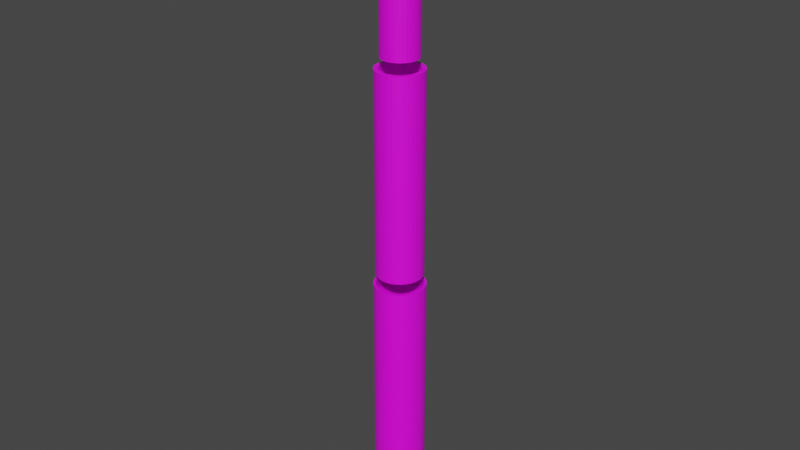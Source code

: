 # Source: telescope.blend  (saved by Blender 2.92.15; exported with 4.5.12 LTS)
import bpy
from mathutils import Matrix  # noqa: F401  (used for matrix-valued properties, if any)

bpy.ops.wm.read_factory_settings(use_empty=True)
scene = bpy.context.scene
scene.name = 'Scene'

# ---- collections
col_collection = bpy.data.collections.new('Collection'); scene.collection.children.link(col_collection)

# ---- images (referenced by path relative to the original .blend; pixels are not part of the script)
import os
ASSET_DIR = os.environ.get("B2B_ASSET_DIR", "")  # directory of the original .blend (textures are referenced by path, not embedded)
HERE = os.path.dirname(os.path.abspath(__file__))  # packed textures are extracted next to this script under _unpacked/

def load_image(name, relpath, width, height, colorspace="sRGB"):
    """Load a texture the original file referenced (path relative to the .blend, or extracted next to this script)."""
    p = next((c for c in (os.path.join(HERE, relpath), os.path.join(ASSET_DIR, relpath)) if relpath and os.path.exists(c)), "")
    if p:
        img = bpy.data.images.load(p, check_existing=True)
        img.name = name
    else:  # same state as the original file: an image datablock whose file is absent (Cycles renders it pink)
        img = bpy.data.images.new(name, width, height)
        img.source = "FILE"
        img.filepath = "//" + (relpath or name)
    img.colorspace_settings.name = colorspace
    return img
img_clean_metal_jpg = load_image('clean_metal.jpg', 'clean_metal.jpg', 1024, 1024, 'sRGB')

# ---- materials (node trees are filled in below, after node groups)
mat_material_002 = bpy.data.materials.new('Material.002')
mat_material_002.use_transparent_shadow = False
mat_material_001 = bpy.data.materials.new('Material.001')
mat_material_001.use_transparent_shadow = False

# ---- material node trees
mat_material_002.use_nodes = True; mat_material_002.node_tree.nodes.clear()
_N = mat_material_002.node_tree.nodes; _L = mat_material_002.node_tree.links
n0 = _N.new('ShaderNodeBsdfPrincipled'); n0.name = 'Principled BSDF'; n0.location = (10, 300)
n0.distribution = 'GGX'
n0.subsurface_method = 'BURLEY'
n0.inputs[3].default_value = 1.45
n0.inputs[27].default_value = (0.0, 0.0, 0.0, 1.0)
n0.inputs[28].default_value = 1.0
n1 = _N.new('ShaderNodeOutputMaterial'); n1.name = 'Material Output'; n1.location = (300, 300)
n2 = _N.new('ShaderNodeTexImage'); n2.name = 'Image Texture'; n2.location = (-738, 188)
n2.image = img_clean_metal_jpg
_L.new(n0.outputs[0], n1.inputs[0])
_L.new(n2.outputs[0], n0.inputs[0])
n1.is_active_output = True
mat_material_001.use_nodes = True; mat_material_001.node_tree.nodes.clear()
_N = mat_material_001.node_tree.nodes; _L = mat_material_001.node_tree.links
n0 = _N.new('ShaderNodeBsdfPrincipled'); n0.name = 'Principled BSDF'; n0.location = (10, 300)
n0.distribution = 'GGX'
n0.subsurface_method = 'BURLEY'
n0.inputs[3].default_value = 1.45
n0.inputs[27].default_value = (0.0, 0.0, 0.0, 1.0)
n0.inputs[28].default_value = 1.0
n1 = _N.new('ShaderNodeOutputMaterial'); n1.name = 'Material Output'; n1.location = (300, 300)
n2 = _N.new('ShaderNodeTexImage'); n2.name = 'Image Texture'; n2.location = (-553, 212)
n2.image = img_clean_metal_jpg
_L.new(n0.outputs[0], n1.inputs[0])
_L.new(n2.outputs[0], n0.inputs[0])
n1.is_active_output = True

# ---- world
world_world = bpy.data.worlds.new('World'); scene.world = world_world
world_world.use_nodes = True; world_world.node_tree.nodes.clear()
_N = world_world.node_tree.nodes; _L = world_world.node_tree.links
n0 = _N.new('ShaderNodeOutputWorld'); n0.name = 'World Output'; n0.location = (300, 300)
n1 = _N.new('ShaderNodeBackground'); n1.name = 'Background'; n1.location = (10, 300)
n1.inputs[0].default_value = (0.05088, 0.05088, 0.05088, 1.0)
_L.new(n1.outputs[0], n0.inputs[0])
n0.is_active_output = True
world_world.color = (0.05088, 0.05088, 0.05088)
world_world.use_sun_shadow = False
world_world.sun_shadow_jitter_overblur = 0.0

# ---- meshes
me_cylinder_001 = bpy.data.meshes.new('Cylinder.001')
me_cylinder_001.from_pydata([(0.0, 0.8158, -0.497), (0.1592, 0.8002, -0.497), (0.3122, 0.7537, -0.497), (0.4533, 0.6783, -0.497), (0.5769, 0.5769, -0.497), (0.6783, 0.4533, -0.497), (0.7537, 0.3122, -0.497), (0.8002, 0.1592, -0.497), (0.8158, 6.159e-08, -0.497), (0.8002, -0.1592, -0.497), (0.7537, -0.3122, -0.497), (0.6783, -0.4533, -0.497), (0.5769, -0.5769, -0.497), (0.4533, -0.6783, -0.497), (0.3122, -0.7537, -0.497), (0.1592, -0.8002, -0.497), (-2.658e-07, -0.8158, -0.497), (-0.1592, -0.8002, -0.497), (-0.3122, -0.7537, -0.497), (-0.4533, -0.6783, -0.497), (-0.5769, -0.5769, -0.497), (-0.6783, -0.4533, -0.497), (-0.7537, -0.3122, -0.497), (-0.8002, -0.1592, -0.497), (-0.8158, 7.878e-07, -0.497), (-0.8002, 0.1592, -0.497), (-0.7537, 0.3122, -0.497), (-0.6783, 0.4533, -0.497), (-0.5769, 0.5769, -0.497), (-0.4533, 0.6783, -0.497), (-0.3122, 0.7537, -0.497), (-0.1592, 0.8002, -0.497), (0.0, 1.0, -1.0), (0.0, 1.0, 1.0), (0.1951, 0.9808, -1.0), (0.1951, 0.9808, 1.0), (0.3827, 0.9239, -1.0), (0.3827, 0.9239, 1.0), (0.5556, 0.8315, -1.0), (0.5556, 0.8315, 1.0), (0.7071, 0.7071, -1.0), (0.7071, 0.7071, 1.0), (0.8315, 0.5556, -1.0), (0.8315, 0.5556, 1.0), (0.9239, 0.3827, -1.0), (0.9239, 0.3827, 1.0), (0.9808, 0.1951, -1.0), (0.9808, 0.1951, 1.0), (1.0, 7.55e-08, -1.0), (1.0, 7.55e-08, 1.0), (0.9808, -0.1951, -1.0), (0.9808, -0.1951, 1.0), (0.9239, -0.3827, -1.0), (0.9239, -0.3827, 1.0), (0.8315, -0.5556, -1.0), (0.8315, -0.5556, 1.0), (0.7071, -0.7071, -1.0), (0.7071, -0.7071, 1.0), (0.5556, -0.8315, -1.0), (0.5556, -0.8315, 1.0), (0.3827, -0.9239, -1.0), (0.3827, -0.9239, 1.0), (0.1951, -0.9808, -1.0), (0.1951, -0.9808, 1.0), (-3.258e-07, -1.0, -1.0), (-3.258e-07, -1.0, 1.0), (-0.1951, -0.9808, -1.0), (-0.1951, -0.9808, 1.0), (-0.3827, -0.9239, -1.0), (-0.3827, -0.9239, 1.0), (-0.5556, -0.8315, -1.0), (-0.5556, -0.8315, 1.0), (-0.7071, -0.7071, -1.0), (-0.7071, -0.7071, 1.0), (-0.8315, -0.5556, -1.0), (-0.8315, -0.5556, 1.0), (-0.9239, -0.3827, -1.0), (-0.9239, -0.3827, 1.0), (-0.9808, -0.1951, -1.0), (-0.9808, -0.1951, 1.0), (-1.0, 9.656e-07, -1.0), (-1.0, 9.656e-07, 1.0), (-0.9808, 0.1951, -1.0), (-0.9808, 0.1951, 1.0), (-0.9239, 0.3827, -1.0), (-0.9239, 0.3827, 1.0), (-0.8315, 0.5556, -1.0), (-0.8315, 0.5556, 1.0), (-0.7071, 0.7071, -1.0), (-0.7071, 0.7071, 1.0), (-0.5556, 0.8315, -1.0), (-0.5556, 0.8315, 1.0), (-0.3827, 0.9239, -1.0), (-0.3827, 0.9239, 1.0), (-0.1951, 0.9808, -1.0), (-0.1951, 0.9808, 1.0), (0.0, 0.8158, 1.0), (-0.4533, 0.6783, 1.0), (0.3122, -0.7537, 1.0), (0.1592, 0.8002, 1.0), (0.1592, -0.8002, 1.0), (-0.3122, 0.7537, 1.0), (0.3122, 0.7537, 1.0), (-0.1592, 0.8002, 1.0), (0.4533, 0.6783, 1.0), (-2.658e-07, -0.8158, 1.0), (0.5769, 0.5769, 1.0), (-0.1592, -0.8002, 1.0), (0.6783, 0.4533, 1.0), (-0.5769, 0.5769, 1.0), (0.7537, 0.3122, 1.0), (-0.3122, -0.7537, 1.0), (0.8002, 0.1592, 1.0), (0.8158, 6.159e-08, 1.0), (-0.4533, -0.6783, 1.0), (0.8002, -0.1592, 1.0), (0.5769, -0.5769, 1.0), (0.4533, -0.6783, 1.0), (-0.5769, -0.5769, 1.0), (0.7537, -0.3122, 1.0), (-0.6783, -0.4533, 1.0), (0.6783, -0.4533, 1.0), (-0.7537, -0.3122, 1.0), (-0.8002, -0.1592, 1.0), (-0.8158, 7.878e-07, 1.0), (-0.8002, 0.1592, 1.0), (-0.7537, 0.3122, 1.0), (-0.6783, 0.4533, 1.0), (0.0, 1.087, -3.607), (0.0, 1.087, -1.107), (0.2121, 1.066, -3.607), (0.2121, 1.066, -1.107), (0.416, 1.004, -3.607), (0.416, 1.004, -1.107), (0.604, 0.9039, -3.607), (0.604, 0.9039, -1.107), (0.7687, 0.7687, -3.607), (0.7687, 0.7687, -1.107), (0.9039, 0.604, -3.607), (0.9039, 0.604, -1.107), (1.004, 0.416, -3.607), (1.004, 0.416, -1.107), (1.066, 0.2121, -3.607), (1.066, 0.2121, -1.107), (1.087, 8.208e-08, -3.607), (1.087, 8.208e-08, -1.107), (1.066, -0.2121, -3.607), (1.066, -0.2121, -1.107), (1.004, -0.416, -3.607), (1.004, -0.416, -1.107), (0.9039, -0.604, -3.607), (0.9039, -0.604, -1.107), (0.7687, -0.7687, -3.607), (0.7687, -0.7687, -1.107), (0.604, -0.9039, -3.607), (0.604, -0.9039, -1.107), (0.416, -1.004, -3.607), (0.416, -1.004, -1.107), (0.2121, -1.066, -3.607), (0.2121, -1.066, -1.107), (-3.542e-07, -1.087, -3.607), (-3.542e-07, -1.087, -1.107), (-0.2121, -1.066, -3.607), (-0.2121, -1.066, -1.107), (-0.416, -1.004, -3.607), (-0.416, -1.004, -1.107), (-0.604, -0.9039, -3.607), (-0.604, -0.9039, -1.107), (-0.7687, -0.7687, -3.607), (-0.7687, -0.7687, -1.107), (-0.9039, -0.604, -3.607), (-0.9039, -0.604, -1.107), (-1.004, -0.416, -3.607), (-1.004, -0.416, -1.107), (-1.066, -0.2121, -3.607), (-1.066, -0.2121, -1.107), (-1.087, 1.05e-06, -3.607), (-1.087, 1.05e-06, -1.107), (-1.066, 0.2121, -3.607), (-1.066, 0.2121, -1.107), (-1.004, 0.416, -3.607), (-1.004, 0.416, -1.107), (-0.9039, 0.604, -3.607), (-0.9039, 0.604, -1.107), (-0.7687, 0.7687, -3.607), (-0.7687, 0.7687, -1.107), (-0.604, 0.9039, -3.607), (-0.604, 0.9039, -1.107), (-0.416, 1.004, -3.607), (-0.416, 1.004, -1.107), (-0.2121, 1.066, -3.607), (-0.2121, 1.066, -1.107), (0.0, 0.9697, -3.607), (0.0, 0.9697, -1.107), (-3.16e-07, -0.9697, -3.607), (-3.16e-07, -0.9697, -1.107), (-0.1892, 0.9511, -3.607), (-0.1892, 0.9511, -1.107), (0.1892, 0.9511, -3.607), (0.1892, 0.9511, -1.107), (0.8959, 0.3711, -1.107), (0.9697, 7.321e-08, -1.107), (0.9511, 0.1892, -1.107), (0.3711, 0.8959, -3.607), (0.3711, 0.8959, -1.107), (-0.1892, -0.9511, -3.607), (-0.1892, -0.9511, -1.107), (0.5387, 0.8063, -1.107), (0.6857, 0.6857, -1.107), (0.9511, -0.1892, -1.107), (0.8063, 0.5387, -1.107), (0.5387, 0.8063, -3.607), (-0.3711, -0.8959, -3.607), (-0.3711, -0.8959, -1.107), (-0.9697, 9.363e-07, -1.107), (-0.9511, -0.1892, -1.107), (0.6857, 0.6857, -3.607), (-0.9511, 0.1892, -1.107), (-0.8063, -0.5387, -1.107), (-0.8959, -0.3711, -1.107), (-0.5387, -0.8063, -1.107), (-0.6857, -0.6857, -1.107), (-0.3711, 0.8959, -1.107), (0.8063, 0.5387, -3.607), (-0.5387, -0.8063, -3.607), (0.8959, 0.3711, -3.607), (-0.8063, 0.5387, -1.107), (-0.6857, 0.6857, -1.107), (-0.5387, 0.8063, -1.107), (-0.8959, 0.3711, -1.107), (-0.6857, -0.6857, -3.607), (0.8959, -0.3711, -1.107), (0.9511, 0.1892, -3.607), (0.9697, 7.321e-08, -3.607), (-0.8063, -0.5387, -3.607), (0.1892, -0.9511, -1.107), (0.8063, -0.5387, -1.107), (-0.8959, -0.3711, -3.607), (0.9511, -0.1892, -3.607), (0.3711, -0.8959, -1.107), (0.5387, -0.8063, -1.107), (0.6857, -0.6857, -1.107), (0.8959, -0.3711, -3.607), (-0.9511, -0.1892, -3.607), (0.8063, -0.5387, -3.607), (-0.9697, 9.363e-07, -3.607), (-0.9511, 0.1892, -3.607), (-0.8959, 0.3711, -3.607), (-0.3711, 0.8959, -3.607), (0.6857, -0.6857, -3.607), (-0.8063, 0.5387, -3.607), (-0.6857, 0.6857, -3.607), (-0.5387, 0.8063, -3.607), (0.5387, -0.8063, -3.607), (0.3711, -0.8959, -3.607), (0.1892, -0.9511, -3.607), (0.0, 0.5392, 1.326), (0.1052, 0.5289, 1.326), (0.2064, 0.4982, 1.326), (0.2996, 0.4483, 1.326), (0.3813, 0.3813, 1.326), (0.4483, 0.2996, 1.326), (0.4982, 0.2064, 1.326), (0.5289, 0.1052, 1.326), (0.5392, 4.071e-08, 1.326), (0.5289, -0.1052, 1.326), (0.4982, -0.2064, 1.326), (0.4483, -0.2996, 1.326), (0.3813, -0.3813, 1.326), (0.2996, -0.4483, 1.326), (0.2064, -0.4982, 1.326), (0.1052, -0.5289, 1.326), (-1.757e-07, -0.5392, 1.326), (-0.1052, -0.5289, 1.326), (-0.2064, -0.4982, 1.326), (-0.2996, -0.4483, 1.326), (-0.3813, -0.3813, 1.326), (-0.4484, -0.2996, 1.326), (-0.4982, -0.2064, 1.326), (-0.5289, -0.1052, 1.326), (-0.5392, 5.207e-07, 1.326), (-0.5289, 0.1052, 1.326), (-0.4982, 0.2064, 1.326), (-0.4483, 0.2996, 1.326), (-0.3813, 0.3813, 1.326), (-0.2996, 0.4484, 1.326), (-0.2064, 0.4982, 1.326), (-0.1052, 0.5289, 1.326), (0.0, 0.7911, 1.101), (0.0, 0.7911, 2.601), (0.1543, 0.7759, 1.101), (0.1543, 0.7759, 2.601), (0.3027, 0.7309, 1.101), (0.3027, 0.7309, 2.601), (0.4395, 0.6578, 1.101), (0.4395, 0.6578, 2.601), (0.5594, 0.5594, 1.101), (0.5594, 0.5594, 2.601), (0.6578, 0.4395, 1.101), (0.6578, 0.4395, 2.601), (0.7309, 0.3027, 1.101), (0.7309, 0.3027, 2.601), (0.7759, 0.1543, 1.101), (0.7759, 0.1543, 2.601), (0.7911, 5.973e-08, 1.101), (0.7911, 5.973e-08, 2.601), (0.7759, -0.1543, 1.101), (0.7759, -0.1543, 2.601), (0.7309, -0.3027, 1.101), (0.7309, -0.3027, 2.601), (0.6578, -0.4395, 1.101), (0.6578, -0.4395, 2.601), (0.5594, -0.5594, 1.101), (0.5594, -0.5594, 2.601), (0.4395, -0.6578, 1.101), (0.4395, -0.6578, 2.601), (0.3027, -0.7309, 1.101), (0.3027, -0.7309, 2.601), (0.1543, -0.7759, 1.101), (0.1543, -0.7759, 2.601), (-2.578e-07, -0.7911, 1.101), (-2.578e-07, -0.7911, 2.601), (-0.1543, -0.7759, 1.101), (-0.1543, -0.7759, 2.601), (-0.3027, -0.7309, 1.101), (-0.3027, -0.7309, 2.601), (-0.4395, -0.6578, 1.101), (-0.4395, -0.6578, 2.601), (-0.5594, -0.5594, 1.101), (-0.5594, -0.5594, 2.601), (-0.6578, -0.4395, 1.101), (-0.6578, -0.4395, 2.601), (-0.7309, -0.3027, 1.101), (-0.7309, -0.3027, 2.601), (-0.7759, -0.1543, 1.101), (-0.7759, -0.1543, 2.601), (-0.7911, 7.639e-07, 1.101), (-0.7911, 7.639e-07, 2.601), (-0.7759, 0.1543, 1.101), (-0.7759, 0.1543, 2.601), (-0.7309, 0.3027, 1.101), (-0.7309, 0.3027, 2.601), (-0.6578, 0.4395, 1.101), (-0.6578, 0.4395, 2.601), (-0.5594, 0.5594, 1.101), (-0.5594, 0.5594, 2.601), (-0.4395, 0.6578, 1.101), (-0.4395, 0.6578, 2.601), (-0.3027, 0.7309, 1.101), (-0.3027, 0.7309, 2.601), (-0.1543, 0.7759, 1.101), (-0.1543, 0.7759, 2.601), (0.0, 0.5392, 2.601), (-0.2996, -0.4483, 2.601), (0.1052, 0.5289, 2.601), (-0.3813, -0.3813, 2.601), (0.2064, 0.4982, 2.601), (-0.4484, -0.2996, 2.601), (0.2996, 0.4483, 2.601), (-0.4982, -0.2064, 2.601), (0.3813, 0.3813, 2.601), (-0.5289, -0.1052, 2.601), (0.4483, 0.2996, 2.601), (-0.5392, 5.207e-07, 2.601), (0.4982, 0.2064, 2.601), (-0.5289, 0.1052, 2.601), (0.5289, 0.1052, 2.601), (-0.4982, 0.2064, 2.601), (0.5392, 4.071e-08, 2.601), (-0.4483, 0.2996, 2.601), (0.5289, -0.1052, 2.601), (-0.3813, 0.3813, 2.601), (0.4982, -0.2064, 2.601), (-0.2996, 0.4484, 2.601), (0.4483, -0.2996, 2.601), (-0.2064, 0.4982, 2.601), (0.3813, -0.3813, 2.601), (-0.1052, 0.5289, 2.601), (0.2996, -0.4483, 2.601), (0.2064, -0.4982, 2.601), (0.1052, -0.5289, 2.601), (-1.757e-07, -0.5392, 2.601), (-0.1052, -0.5289, 2.601), (-0.2064, -0.4982, 2.601)], [], [(32, 33, 35, 34), (34, 35, 37, 36), (36, 37, 39, 38), (38, 39, 41, 40), (40, 41, 43, 42), (42, 43, 45, 44), (44, 45, 47, 46), (46, 47, 49, 48), (48, 49, 51, 50), (50, 51, 53, 52), (52, 53, 55, 54), (54, 55, 57, 56), (56, 57, 59, 58), (58, 59, 61, 60), (60, 61, 63, 62), (62, 63, 65, 64), (64, 65, 67, 66), (66, 67, 69, 68), (68, 69, 71, 70), (70, 71, 73, 72), (72, 73, 75, 74), (74, 75, 77, 76), (76, 77, 79, 78), (78, 79, 81, 80), (80, 81, 83, 82), (82, 83, 85, 84), (84, 85, 87, 86), (86, 87, 89, 88), (88, 89, 91, 90), (90, 91, 93, 92), (92, 93, 95, 94), (94, 95, 33, 32), (32, 34, 36, 38, 40, 42, 44, 46, 48, 50, 52, 54, 56, 58, 60, 62, 64, 66, 68, 70, 72, 74, 76, 78, 80, 82, 84, 86, 88, 90, 92, 94), (96, 0, 1, 99), (99, 1, 2, 102), (102, 2, 3, 104), (104, 3, 4, 106), (4, 5, 108, 106), (5, 6, 110, 108), (6, 7, 112, 110), (7, 8, 113, 112), (8, 9, 115, 113), (9, 10, 119, 115), (10, 11, 121, 119), (11, 12, 116, 121), (12, 13, 117, 116), (13, 14, 98, 117), (14, 15, 100, 98), (15, 16, 105, 100), (16, 17, 107, 105), (17, 18, 111, 107), (18, 19, 114, 111), (19, 20, 118, 114), (118, 20, 21, 120), (120, 21, 22, 122), (122, 22, 23, 123), (123, 23, 24, 124), (124, 24, 25, 125), (125, 25, 26, 126), (126, 26, 27, 127), (127, 27, 28, 109), (109, 28, 29, 97), (97, 29, 30, 101), (101, 30, 31, 103), (103, 31, 0, 96), (7, 6, 5, 4, 3, 2, 1, 0, 31, 30, 29, 28, 27, 26, 25, 24, 23, 22, 21, 20, 19, 18, 17, 16, 15, 14, 13, 12, 11, 10, 9, 8), (119, 53, 51, 49, 47, 45, 43, 41, 39, 37, 35, 33, 95, 93, 91, 89, 87, 85, 83, 81, 79, 77, 75, 73, 71, 69, 111, 114, 118, 120, 122, 123, 124, 125, 126, 127, 109, 97, 101, 103, 96, 99, 102, 104, 106, 108, 110, 112, 113, 115), (111, 69, 67, 65, 63, 61, 59, 57, 55, 53, 119, 121, 116, 117, 98, 100, 105, 107), (128, 129, 131, 130), (130, 131, 133, 132), (132, 133, 135, 134), (134, 135, 137, 136), (136, 137, 139, 138), (138, 139, 141, 140), (140, 141, 143, 142), (142, 143, 145, 144), (144, 145, 147, 146), (146, 147, 149, 148), (148, 149, 151, 150), (150, 151, 153, 152), (152, 153, 155, 154), (154, 155, 157, 156), (156, 157, 159, 158), (158, 159, 161, 160), (160, 161, 163, 162), (162, 163, 165, 164), (164, 165, 167, 166), (166, 167, 169, 168), (168, 169, 171, 170), (170, 171, 173, 172), (172, 173, 175, 174), (174, 175, 177, 176), (176, 177, 179, 178), (178, 179, 181, 180), (180, 181, 183, 182), (182, 183, 185, 184), (184, 185, 187, 186), (186, 187, 189, 188), (188, 189, 191, 190), (190, 191, 129, 128), (193, 192, 198, 199), (199, 198, 203, 204), (204, 203, 211, 207), (216, 208, 207, 211), (210, 208, 216, 223), (200, 210, 223, 225), (202, 200, 225, 232), (201, 202, 232, 233), (209, 201, 233, 238), (231, 209, 238, 242), (236, 231, 242, 244), (241, 236, 244, 249), (240, 241, 249, 253), (239, 240, 253, 254), (235, 239, 254, 255), (194, 195, 235, 255), (194, 205, 206, 195), (205, 212, 213, 206), (212, 224, 220, 213), (221, 220, 224, 230), (234, 218, 221, 230), (237, 219, 218, 234), (243, 215, 219, 237), (245, 214, 215, 243), (246, 217, 214, 245), (247, 229, 217, 246), (250, 226, 229, 247), (251, 227, 226, 250), (252, 228, 227, 251), (248, 222, 228, 252), (196, 197, 222, 248), (192, 193, 197, 196), (219, 173, 171, 169, 167, 165, 213, 220, 221, 218), (213, 165, 163, 161, 159, 157, 155, 153, 151, 149, 147, 145, 143, 141, 139, 137, 135, 133, 131, 129, 191, 189, 187, 185, 183, 181, 179, 177, 175, 173, 219, 215, 214, 217, 229, 226, 227, 228, 222, 197, 193, 199, 204, 207, 208, 210, 200, 202, 201, 209, 231, 236, 241, 240, 239, 235, 195, 206), (205, 162, 164, 166, 168, 170, 172, 174, 176, 178, 246, 245, 243, 237, 234, 230, 224, 212), (178, 180, 182, 184, 186, 188, 190, 128, 130, 132, 134, 136, 138, 140, 142, 144, 146, 148, 150, 152, 154, 156, 158, 160, 162, 205, 194, 255, 254, 253, 249, 244, 242, 238, 233, 232, 225, 223, 216, 211, 203, 198, 192, 196, 248, 252, 251, 250, 247, 246), (288, 289, 291, 290), (290, 291, 293, 292), (292, 293, 295, 294), (294, 295, 297, 296), (296, 297, 299, 298), (298, 299, 301, 300), (300, 301, 303, 302), (302, 303, 305, 304), (304, 305, 307, 306), (306, 307, 309, 308), (308, 309, 311, 310), (310, 311, 313, 312), (312, 313, 315, 314), (314, 315, 317, 316), (316, 317, 319, 318), (318, 319, 321, 320), (320, 321, 323, 322), (322, 323, 325, 324), (324, 325, 327, 326), (326, 327, 329, 328), (328, 329, 331, 330), (330, 331, 333, 332), (332, 333, 335, 334), (334, 335, 337, 336), (336, 337, 339, 338), (338, 339, 341, 340), (340, 341, 343, 342), (342, 343, 345, 344), (344, 345, 347, 346), (346, 347, 349, 348), (348, 349, 351, 350), (350, 351, 289, 288), (288, 290, 292, 294, 296, 298, 300, 302, 304, 306, 308, 310, 312, 314, 316, 318, 320, 322, 324, 326, 328, 330, 332, 334, 336, 338, 340, 342, 344, 346, 348, 350), (352, 256, 257, 354), (354, 257, 258, 356), (356, 258, 259, 358), (358, 259, 260, 360), (260, 261, 362, 360), (261, 262, 364, 362), (262, 263, 366, 364), (263, 264, 368, 366), (264, 265, 370, 368), (265, 266, 372, 370), (266, 267, 374, 372), (267, 268, 376, 374), (268, 269, 378, 376), (269, 270, 379, 378), (270, 271, 380, 379), (271, 272, 381, 380), (272, 273, 382, 381), (273, 274, 383, 382), (274, 275, 353, 383), (275, 276, 355, 353), (355, 276, 277, 357), (357, 277, 278, 359), (359, 278, 279, 361), (361, 279, 280, 363), (363, 280, 281, 365), (365, 281, 282, 367), (367, 282, 283, 369), (369, 283, 284, 371), (371, 284, 285, 373), (373, 285, 286, 375), (264, 263, 262, 261, 260, 259, 258, 257, 256, 287, 286, 285, 284, 283, 282, 281, 280, 279, 278, 277, 276, 275, 274, 273, 272, 271, 270, 269, 268, 267, 266, 265), (375, 286, 287, 377), (377, 287, 256, 352), (356, 293, 291, 289, 351, 349, 347, 345, 343, 341, 339, 337, 335, 333, 331, 329, 327, 325, 323, 321, 319, 317, 315, 313, 311, 309, 372, 374, 376, 378, 379, 380, 381, 382, 383, 353, 355, 357, 359, 361, 363, 365, 367, 369, 371, 373, 375, 377, 352, 354), (372, 309, 307, 305, 303, 301, 299, 297, 295, 293, 356, 358, 360, 362, 364, 366, 368, 370)])
me_cylinder_001.polygons.foreach_set('material_index', [0, 0, 0, 0, 0, 0, 0, 0, 0, 0, 0, 0, 0, 0, 0, 0, 0, 0, 0, 0, 0, 0, 0, 0, 0, 0, 0, 0, 0, 0, 0, 0, 0, 0, 0, 0, 0, 0, 0, 0, 0, 0, 0, 0, 0, 0, 0, 0, 0, 0, 0, 0, 0, 0, 0, 0, 0, 0, 0, 0, 0, 0, 0, 0, 0, 0, 0, 0, 0, 0, 0, 0, 0, 0, 0, 0, 0, 0, 0, 0, 0, 0, 0, 0, 0, 0, 0, 0, 0, 0, 0, 0, 0, 0, 0, 0, 0, 0, 0, 0, 0, 0, 0, 0, 0, 0, 0, 0, 0, 0, 0, 0, 0, 0, 0, 0, 0, 0, 0, 0, 0, 0, 0, 0, 0, 0, 0, 0, 0, 0, 0, 0, 0, 0, 0, 0, 1, 1, 1, 1, 1, 1, 1, 1, 1, 1, 1, 1, 1, 1, 1, 1, 1, 1, 1, 1, 1, 1, 1, 1, 1, 1, 1, 1, 1, 1, 1, 1, 1, 1, 1, 1, 1, 1, 1, 1, 1, 1, 1, 1, 1, 1, 1, 1, 1, 1, 1, 1, 1, 1, 1, 1, 1, 1, 1, 1, 1, 1, 1, 1, 1, 1, 1, 1])
_uv = me_cylinder_001.uv_layers.new(name='UVMap')
_uv.uv.foreach_set('vector', [1.0, 0.5, 1.0, 1.0, 0.9688, 1.0, 0.9688, 0.5, 0.9688, 0.5, 0.9688, 1.0, 0.9375, 1.0, 0.9375, 0.5, 0.9375, 0.5, 0.9375, 1.0, 0.9062, 1.0, 0.9062, 0.5, 0.9062, 0.5, 0.9062, 1.0, 0.875, 1.0, 0.875, 0.5, 0.875, 0.5, 0.875, 1.0, 0.8438, 1.0, 0.8438, 0.5, 0.8438, 0.5, 0.8438, 1.0, 0.8125, 1.0, 0.8125, 0.5, 0.8125, 0.5, 0.8125, 1.0, 0.7812, 1.0, 0.7812, 0.5, 0.7812, 0.5, 0.7812, 1.0, 0.75, 1.0, 0.75, 0.5, 0.75, 0.5, 0.75, 1.0, 0.7188, 1.0, 0.7188, 0.5, 0.7188, 0.5, 0.7188, 1.0, 0.6875, 1.0, 0.6875, 0.5, 0.6875, 0.5, 0.6875, 1.0, 0.6562, 1.0, 0.6562, 0.5, 0.6562, 0.5, 0.6562, 1.0, 0.625, 1.0, 0.625, 0.5, 0.625, 0.5, 0.625, 1.0, 0.5938, 1.0, 0.5938, 0.5, 0.5938, 0.5, 0.5938, 1.0, 0.5625, 1.0, 0.5625, 0.5, 0.5625, 0.5, 0.5625, 1.0, 0.5312, 1.0, 0.5312, 0.5, 0.5312, 0.5, 0.5312, 1.0, 0.5, 1.0, 0.5, 0.5, 0.5, 0.5, 0.5, 1.0, 0.4688, 1.0, 0.4688, 0.5, 0.4688, 0.5, 0.4688, 1.0, 0.4375, 1.0, 0.4375, 0.5, 0.4375, 0.5, 0.4375, 1.0, 0.4062, 1.0, 0.4062, 0.5, 0.4062, 0.5, 0.4062, 1.0, 0.375, 1.0, 0.375, 0.5, 0.375, 0.5, 0.375, 1.0, 0.3438, 1.0, 0.3438, 0.5, 0.3438, 0.5, 0.3438, 1.0, 0.3125, 1.0, 0.3125, 0.5, 0.3125, 0.5, 0.3125, 1.0, 0.2812, 1.0, 0.2812, 0.5, 0.2812, 0.5, 0.2812, 1.0, 0.25, 1.0, 0.25, 0.5, 0.25, 0.5, 0.25, 1.0, 0.2188, 1.0, 0.2188, 0.5, 0.2188, 0.5, 0.2188, 1.0, 0.1875, 1.0, 0.1875, 0.5, 0.1875, 0.5, 0.1875, 1.0, 0.1562, 1.0, 0.1562, 0.5, 0.1562, 0.5, 0.1562, 1.0, 0.125, 1.0, 0.125, 0.5, 0.125, 0.5, 0.125, 1.0, 0.09375, 1.0, 0.09375, 0.5, 0.09375, 0.5, 0.09375, 1.0, 0.0625, 1.0, 0.0625, 0.5, 0.0625, 0.5, 0.0625, 1.0, 0.03125, 1.0, 0.03125, 0.5, 0.03125, 0.5, 0.03125, 1.0, 0.0, 1.0, 0.0, 0.5, 0.75, 0.49, 0.7968, 0.4854, 0.8418, 0.4717, 0.8833, 0.4496, 0.9197, 0.4197, 0.9496, 0.3833, 0.9717, 0.3418, 0.9854, 0.2968, 0.99, 0.25, 0.9854, 0.2032, 0.9717, 0.1582, 0.9496, 0.1167, 0.9197, 0.08029, 0.8833, 0.05045, 0.8418, 0.02827, 0.7968, 0.01461, 0.75, 0.01, 0.7032, 0.01461, 0.6582, 0.02827, 0.6167, 0.05045, 0.5803, 0.08029, 0.5504, 0.1167, 0.5283, 0.1582, 0.5146, 0.2032, 0.51, 0.25, 0.5146, 0.2968, 0.5283, 0.3418, 0.5504, 0.3833, 0.5803, 0.4197, 0.6167, 0.4496, 0.6582, 0.4717, 0.7032, 0.4854, 1.0, 0.9587, 1.0, 0.5, 0.9688, 0.5, 0.9688, 0.9587, 0.9688, 0.9587, 0.9688, 0.5, 0.9375, 0.5, 0.9375, 0.9587, 0.9375, 0.9587, 0.9375, 0.5, 0.9062, 0.5, 0.9062, 0.9587, 0.9062, 0.9587, 0.9062, 0.5, 0.875, 0.5, 0.875, 0.9587, 0.875, 0.5, 0.8438, 0.5, 0.8438, 0.9587, 0.875, 0.9587, 0.8438, 0.5, 0.8125, 0.5, 0.8125, 0.9587, 0.8438, 0.9587, 0.8125, 0.5, 0.7812, 0.5, 0.7812, 0.9587, 0.8125, 0.9587, 0.7812, 0.5, 0.75, 0.5, 0.75, 0.9587, 0.7812, 0.9587, 0.75, 0.5, 0.7188, 0.5, 0.7188, 0.9587, 0.75, 0.9587, 0.7188, 0.5, 0.6875, 0.5, 0.6875, 0.9587, 0.7188, 0.9587, 0.6875, 0.5, 0.6562, 0.5, 0.6562, 0.9587, 0.6875, 0.9587, 0.6562, 0.5, 0.625, 0.5, 0.625, 0.9587, 0.6562, 0.9587, 0.625, 0.5, 0.5938, 0.5, 0.5938, 0.9587, 0.625, 0.9587, 0.5938, 0.5, 0.5625, 0.5, 0.5625, 0.9587, 0.5938, 0.9587, 0.5625, 0.5, 0.5312, 0.5, 0.5312, 0.9587, 0.5625, 0.9587, 0.5312, 0.5, 0.5, 0.5, 0.5, 0.9587, 0.5312, 0.9587, 0.5, 0.5, 0.4688, 0.5, 0.4688, 0.9587, 0.5, 0.9587, 0.4688, 0.5, 0.4375, 0.5, 0.4375, 0.9587, 0.4688, 0.9587, 0.4375, 0.5, 0.4062, 0.5, 0.4062, 0.9587, 0.4375, 0.9587, 0.4062, 0.5, 0.375, 0.5, 0.375, 0.9587, 0.4062, 0.9587, 0.375, 0.9587, 0.375, 0.5, 0.3438, 0.5, 0.3438, 0.9587, 0.3438, 0.9587, 0.3438, 0.5, 0.3125, 0.5, 0.3125, 0.9587, 0.3125, 0.9587, 0.3125, 0.5, 0.2812, 0.5, 0.2813, 0.9587, 0.2812, 0.9587, 0.2812, 0.5, 0.25, 0.5, 0.25, 0.9587, 0.25, 0.9587, 0.25, 0.5, 0.2188, 0.5, 0.2188, 0.9587, 0.2188, 0.9587, 0.2188, 0.5, 0.1875, 0.5, 0.1875, 0.9587, 0.1875, 0.9587, 0.1875, 0.5, 0.1562, 0.5, 0.1562, 0.9587, 0.1562, 0.9587, 0.1562, 0.5, 0.125, 0.5, 0.125, 0.9587, 0.125, 0.9587, 0.125, 0.5, 0.09375, 0.5, 0.09375, 0.9587, 0.09375, 0.9587, 0.09375, 0.5, 0.0625, 0.5, 0.0625, 0.9587, 0.0625, 0.9587, 0.0625, 0.5, 0.03125, 0.5, 0.03125, 0.9587, 0.03125, 0.9587, 0.03125, 0.5, 0.0, 0.5, 0.0, 0.9587, 0.9854, 0.2968, 0.9717, 0.3418, 0.9496, 0.3833, 0.9197, 0.4197, 0.8833, 0.4496, 0.8418, 0.4717, 0.7968, 0.4854, 0.75, 0.49, 0.7032, 0.4854, 0.6582, 0.4717, 0.6167, 0.4496, 0.5803, 0.4197, 0.5504, 0.3833, 0.5283, 0.3418, 0.5146, 0.2968, 0.51, 0.25, 0.5146, 0.2032, 0.5283, 0.1582, 0.5504, 0.1167, 0.5803, 0.08029, 0.6167, 0.05045, 0.6582, 0.02827, 0.7032, 0.01461, 0.75, 0.01, 0.7968, 0.01461, 0.8418, 0.02827, 0.8833, 0.05045, 0.9197, 0.08029, 0.9496, 0.1167, 0.9717, 0.1582, 0.9854, 0.2032, 0.99, 0.25, 0.4309, 0.1751, 0.4717, 0.1582, 0.4854, 0.2032, 0.49, 0.25, 0.4854, 0.2968, 0.4717, 0.3418, 0.4496, 0.3833, 0.4197, 0.4197, 0.3833, 0.4496, 0.3418, 0.4717, 0.2968, 0.4854, 0.25, 0.49, 0.2032, 0.4854, 0.1582, 0.4717, 0.1167, 0.4496, 0.08029, 0.4197, 0.05045, 0.3833, 0.02827, 0.3418, 0.01461, 0.2968, 0.01, 0.25, 0.01461, 0.2032, 0.02827, 0.1582, 0.05045, 0.1167, 0.08029, 0.08029, 0.1167, 0.05045, 0.1582, 0.02827, 0.1751, 0.0691, 0.1412, 0.0872, 0.1115, 0.1115, 0.0872, 0.1412, 0.0691, 0.1751, 0.05796, 0.2118, 0.0542, 0.25, 0.05796, 0.2882, 0.0691, 0.3249, 0.0872, 0.3588, 0.1115, 0.3885, 0.1412, 0.4128, 0.1751, 0.4309, 0.2118, 0.442, 0.25, 0.4458, 0.2882, 0.442, 0.3249, 0.4309, 0.3588, 0.4128, 0.3885, 0.3885, 0.4128, 0.3588, 0.4309, 0.3249, 0.442, 0.2882, 0.4458, 0.25, 0.442, 0.2118, 0.1751, 0.0691, 0.1582, 0.02827, 0.2032, 0.01461, 0.25, 0.01, 0.2968, 0.01461, 0.3418, 0.02827, 0.3833, 0.05045, 0.4197, 0.08029, 0.4496, 0.1167, 0.4717, 0.1582, 0.4309, 0.1751, 0.4128, 0.1412, 0.3885, 0.1115, 0.3588, 0.0872, 0.3249, 0.0691, 0.2882, 0.05796, 0.25, 0.0542, 0.2118, 0.05796, 1.0, 0.5, 1.0, 1.0, 0.9688, 1.0, 0.9688, 0.5, 0.9688, 0.5, 0.9688, 1.0, 0.9375, 1.0, 0.9375, 0.5, 0.9375, 0.5, 0.9375, 1.0, 0.9062, 1.0, 0.9062, 0.5, 0.9062, 0.5, 0.9062, 1.0, 0.875, 1.0, 0.875, 0.5, 0.875, 0.5, 0.875, 1.0, 0.8438, 1.0, 0.8438, 0.5, 0.8438, 0.5, 0.8438, 1.0, 0.8125, 1.0, 0.8125, 0.5, 0.8125, 0.5, 0.8125, 1.0, 0.7812, 1.0, 0.7812, 0.5, 0.7812, 0.5, 0.7812, 1.0, 0.75, 1.0, 0.75, 0.5, 0.75, 0.5, 0.75, 1.0, 0.7188, 1.0, 0.7188, 0.5, 0.7188, 0.5, 0.7188, 1.0, 0.6875, 1.0, 0.6875, 0.5, 0.6875, 0.5, 0.6875, 1.0, 0.6562, 1.0, 0.6562, 0.5, 0.6562, 0.5, 0.6562, 1.0, 0.625, 1.0, 0.625, 0.5, 0.625, 0.5, 0.625, 1.0, 0.5938, 1.0, 0.5938, 0.5, 0.5938, 0.5, 0.5938, 1.0, 0.5625, 1.0, 0.5625, 0.5, 0.5625, 0.5, 0.5625, 1.0, 0.5312, 1.0, 0.5312, 0.5, 0.5312, 0.5, 0.5312, 1.0, 0.5, 1.0, 0.5, 0.5, 0.5, 0.5, 0.5, 1.0, 0.4688, 1.0, 0.4688, 0.5, 0.4688, 0.5, 0.4688, 1.0, 0.4375, 1.0, 0.4375, 0.5, 0.4375, 0.5, 0.4375, 1.0, 0.4062, 1.0, 0.4062, 0.5, 0.4062, 0.5, 0.4062, 1.0, 0.375, 1.0, 0.375, 0.5, 0.375, 0.5, 0.375, 1.0, 0.3438, 1.0, 0.3438, 0.5, 0.3438, 0.5, 0.3438, 1.0, 0.3125, 1.0, 0.3125, 0.5, 0.3125, 0.5, 0.3125, 1.0, 0.2812, 1.0, 0.2812, 0.5, 0.2812, 0.5, 0.2812, 1.0, 0.25, 1.0, 0.25, 0.5, 0.25, 0.5, 0.25, 1.0, 0.2188, 1.0, 0.2188, 0.5, 0.2188, 0.5, 0.2188, 1.0, 0.1875, 1.0, 0.1875, 0.5, 0.1875, 0.5, 0.1875, 1.0, 0.1562, 1.0, 0.1562, 0.5, 0.1562, 0.5, 0.1562, 1.0, 0.125, 1.0, 0.125, 0.5, 0.125, 0.5, 0.125, 1.0, 0.09375, 1.0, 0.09375, 0.5, 0.09375, 0.5, 0.09375, 1.0, 0.0625, 1.0, 0.0625, 0.5, 0.0625, 0.5, 0.0625, 1.0, 0.03125, 1.0, 0.03125, 0.5, 0.03125, 0.5, 0.03125, 1.0, 0.0, 1.0, 0.0, 0.5, 1.0, 0.9536, 1.0, 0.5464, 0.9688, 0.5464, 0.9688, 0.9536, 0.9688, 0.9536, 0.9688, 0.5464, 0.9375, 0.5464, 0.9375, 0.9536, 0.9375, 0.9536, 0.9375, 0.5464, 0.9062, 0.5464, 0.9062, 0.9536, 0.875, 0.5464, 0.875, 0.9536, 0.9062, 0.9536, 0.9062, 0.5464, 0.8438, 0.9536, 0.875, 0.9536, 0.875, 0.5464, 0.8438, 0.5464, 0.8125, 0.9536, 0.8438, 0.9536, 0.8438, 0.5464, 0.8125, 0.5464, 0.7812, 0.9536, 0.8125, 0.9536, 0.8125, 0.5464, 0.7812, 0.5464, 0.75, 0.9536, 0.7812, 0.9536, 0.7812, 0.5464, 0.75, 0.5464, 0.7188, 0.9536, 0.75, 0.9536, 0.75, 0.5464, 0.7188, 0.5464, 0.6875, 0.9536, 0.7188, 0.9536, 0.7188, 0.5464, 0.6875, 0.5464, 0.6562, 0.9536, 0.6875, 0.9536, 0.6875, 0.5464, 0.6562, 0.5464, 0.625, 0.9536, 0.6562, 0.9536, 0.6562, 0.5464, 0.625, 0.5464, 0.5938, 0.9536, 0.625, 0.9536, 0.625, 0.5464, 0.5938, 0.5464, 0.5625, 0.9536, 0.5938, 0.9536, 0.5938, 0.5464, 0.5625, 0.5464, 0.5312, 0.9536, 0.5625, 0.9536, 0.5625, 0.5464, 0.5312, 0.5464, 0.5, 0.5464, 0.5, 0.9536, 0.5312, 0.9536, 0.5312, 0.5464, 0.5, 0.5464, 0.4688, 0.5464, 0.4688, 0.9536, 0.5, 0.9536, 0.4688, 0.5464, 0.4375, 0.5464, 0.4375, 0.9536, 0.4688, 0.9536, 0.4375, 0.5464, 0.4062, 0.5464, 0.4062, 0.9536, 0.4375, 0.9536, 0.375, 0.9536, 0.4062, 0.9536, 0.4062, 0.5464, 0.375, 0.5464, 0.3438, 0.5464, 0.3438, 0.9536, 0.375, 0.9536, 0.375, 0.5464, 0.3125, 0.5464, 0.3125, 0.9536, 0.3438, 0.9536, 0.3438, 0.5464, 0.2812, 0.5464, 0.2812, 0.9536, 0.3125, 0.9536, 0.3125, 0.5464, 0.25, 0.5464, 0.25, 0.9536, 0.2812, 0.9536, 0.2812, 0.5464, 0.2188, 0.5464, 0.2188, 0.9536, 0.25, 0.9536, 0.25, 0.5464, 0.1875, 0.5464, 0.1875, 0.9536, 0.2188, 0.9536, 0.2188, 0.5464, 0.1562, 0.5464, 0.1562, 0.9536, 0.1875, 0.9536, 0.1875, 0.5464, 0.125, 0.5464, 0.125, 0.9536, 0.1562, 0.9536, 0.1562, 0.5464, 0.09375, 0.5464, 0.09375, 0.9536, 0.125, 0.9536, 0.125, 0.5464, 0.0625, 0.5464, 0.0625, 0.9536, 0.09375, 0.9536, 0.09375, 0.5464, 0.03125, 0.5464, 0.03125, 0.9536, 0.0625, 0.9536, 0.0625, 0.5464, 0.0, 0.5464, 0.0, 0.9536, 0.03125, 0.9536, 0.03125, 0.5464, 0.05222, 0.1681, 0.02827, 0.1582, 0.05045, 0.1167, 0.08029, 0.08029, 0.1167, 0.05045, 0.1582, 0.02827, 0.1681, 0.05222, 0.1311, 0.072, 0.09863, 0.09863, 0.072, 0.1311, 0.1681, 0.05222, 0.1582, 0.02827, 0.2032, 0.01461, 0.25, 0.01, 0.2968, 0.01461, 0.3418, 0.02827, 0.3833, 0.05045, 0.4197, 0.08029, 0.4496, 0.1167, 0.4717, 0.1582, 0.4854, 0.2032, 0.49, 0.25, 0.4854, 0.2968, 0.4717, 0.3418, 0.4496, 0.3833, 0.4197, 0.4197, 0.3833, 0.4496, 0.3418, 0.4717, 0.2968, 0.4854, 0.25, 0.49, 0.2032, 0.4854, 0.1582, 0.4717, 0.1167, 0.4496, 0.08029, 0.4197, 0.05045, 0.3833, 0.02827, 0.3418, 0.01461, 0.2968, 0.01, 0.25, 0.01461, 0.2032, 0.02827, 0.1582, 0.05222, 0.1681, 0.04004, 0.2082, 0.03592, 0.25, 0.04004, 0.2918, 0.05222, 0.3319, 0.072, 0.3689, 0.09863, 0.4014, 0.1311, 0.428, 0.1681, 0.4478, 0.2082, 0.46, 0.25, 0.4641, 0.2918, 0.46, 0.3319, 0.4478, 0.3689, 0.428, 0.4014, 0.4014, 0.428, 0.3689, 0.4478, 0.3319, 0.46, 0.2918, 0.4641, 0.25, 0.46, 0.2082, 0.4478, 0.1681, 0.428, 0.1311, 0.4014, 0.09863, 0.3689, 0.072, 0.3319, 0.05222, 0.2918, 0.04004, 0.25, 0.03592, 0.2082, 0.04004, 0.7082, 0.04004, 0.7032, 0.01461, 0.6582, 0.02827, 0.6167, 0.05045, 0.5803, 0.08029, 0.5504, 0.1167, 0.5283, 0.1582, 0.5146, 0.2032, 0.51, 0.25, 0.5146, 0.2968, 0.54, 0.2918, 0.5359, 0.25, 0.54, 0.2082, 0.5522, 0.1681, 0.572, 0.1311, 0.5986, 0.09863, 0.6311, 0.072, 0.6681, 0.05222, 0.5146, 0.2968, 0.5283, 0.3418, 0.5504, 0.3833, 0.5803, 0.4197, 0.6167, 0.4496, 0.6582, 0.4717, 0.7032, 0.4854, 0.75, 0.49, 0.7968, 0.4854, 0.8418, 0.4717, 0.8833, 0.4496, 0.9197, 0.4197, 0.9496, 0.3833, 0.9717, 0.3418, 0.9854, 0.2968, 0.99, 0.25, 0.9854, 0.2032, 0.9717, 0.1582, 0.9496, 0.1167, 0.9197, 0.08029, 0.8833, 0.05045, 0.8418, 0.02827, 0.7968, 0.01461, 0.75, 0.01, 0.7032, 0.01461, 0.7082, 0.04004, 0.75, 0.03592, 0.7918, 0.04004, 0.8319, 0.05222, 0.8689, 0.072, 0.9014, 0.09863, 0.928, 0.1311, 0.9478, 0.1681, 0.96, 0.2082, 0.9641, 0.25, 0.96, 0.2918, 0.9478, 0.3319, 0.928, 0.3689, 0.9014, 0.4014, 0.8689, 0.428, 0.8319, 0.4478, 0.7918, 0.46, 0.75, 0.4641, 0.7082, 0.46, 0.6681, 0.4478, 0.6311, 0.428, 0.5986, 0.4014, 0.572, 0.3689, 0.5522, 0.3319, 0.54, 0.2918, 1.0, 0.5, 1.0, 1.0, 0.9688, 1.0, 0.9688, 0.5, 0.9688, 0.5, 0.9688, 1.0, 0.9375, 1.0, 0.9375, 0.5, 0.9375, 0.5, 0.9375, 1.0, 0.9062, 1.0, 0.9062, 0.5, 0.9062, 0.5, 0.9062, 1.0, 0.875, 1.0, 0.875, 0.5, 0.875, 0.5, 0.875, 1.0, 0.8438, 1.0, 0.8438, 0.5, 0.8438, 0.5, 0.8438, 1.0, 0.8125, 1.0, 0.8125, 0.5, 0.8125, 0.5, 0.8125, 1.0, 0.7812, 1.0, 0.7812, 0.5, 0.7812, 0.5, 0.7812, 1.0, 0.75, 1.0, 0.75, 0.5, 0.75, 0.5, 0.75, 1.0, 0.7188, 1.0, 0.7188, 0.5, 0.7188, 0.5, 0.7188, 1.0, 0.6875, 1.0, 0.6875, 0.5, 0.6875, 0.5, 0.6875, 1.0, 0.6562, 1.0, 0.6562, 0.5, 0.6562, 0.5, 0.6562, 1.0, 0.625, 1.0, 0.625, 0.5, 0.625, 0.5, 0.625, 1.0, 0.5938, 1.0, 0.5938, 0.5, 0.5938, 0.5, 0.5938, 1.0, 0.5625, 1.0, 0.5625, 0.5, 0.5625, 0.5, 0.5625, 1.0, 0.5312, 1.0, 0.5312, 0.5, 0.5312, 0.5, 0.5312, 1.0, 0.5, 1.0, 0.5, 0.5, 0.5, 0.5, 0.5, 1.0, 0.4688, 1.0, 0.4688, 0.5, 0.4688, 0.5, 0.4688, 1.0, 0.4375, 1.0, 0.4375, 0.5, 0.4375, 0.5, 0.4375, 1.0, 0.4062, 1.0, 0.4062, 0.5, 0.4062, 0.5, 0.4062, 1.0, 0.375, 1.0, 0.375, 0.5, 0.375, 0.5, 0.375, 1.0, 0.3438, 1.0, 0.3438, 0.5, 0.3438, 0.5, 0.3438, 1.0, 0.3125, 1.0, 0.3125, 0.5, 0.3125, 0.5, 0.3125, 1.0, 0.2812, 1.0, 0.2812, 0.5, 0.2812, 0.5, 0.2812, 1.0, 0.25, 1.0, 0.25, 0.5, 0.25, 0.5, 0.25, 1.0, 0.2188, 1.0, 0.2188, 0.5, 0.2188, 0.5, 0.2188, 1.0, 0.1875, 1.0, 0.1875, 0.5, 0.1875, 0.5, 0.1875, 1.0, 0.1562, 1.0, 0.1562, 0.5, 0.1562, 0.5, 0.1562, 1.0, 0.125, 1.0, 0.125, 0.5, 0.125, 0.5, 0.125, 1.0, 0.09375, 1.0, 0.09375, 0.5, 0.09375, 0.5, 0.09375, 1.0, 0.0625, 1.0, 0.0625, 0.5, 0.0625, 0.5, 0.0625, 1.0, 0.03125, 1.0, 0.03125, 0.5, 0.03125, 0.5, 0.03125, 1.0, 0.0, 1.0, 0.0, 0.5, 0.75, 0.49, 0.7968, 0.4854, 0.8418, 0.4717, 0.8833, 0.4496, 0.9197, 0.4197, 0.9496, 0.3833, 0.9717, 0.3418, 0.9854, 0.2968, 0.99, 0.25, 0.9854, 0.2032, 0.9717, 0.1582, 0.9496, 0.1167, 0.9197, 0.08029, 0.8833, 0.05045, 0.8418, 0.02827, 0.7968, 0.01461, 0.75, 0.01, 0.7032, 0.01461, 0.6582, 0.02827, 0.6167, 0.05045, 0.5803, 0.08029, 0.5504, 0.1167, 0.5283, 0.1582, 0.5146, 0.2032, 0.51, 0.25, 0.5146, 0.2968, 0.5283, 0.3418, 0.5504, 0.3833, 0.5803, 0.4197, 0.6167, 0.4496, 0.6582, 0.4717, 0.7032, 0.4854, 1.0, 0.7051, 1.0, 1.0, 0.9688, 1.0, 0.9688, 0.7051, 0.9688, 0.7051, 0.9688, 1.0, 0.9375, 1.0, 0.9375, 0.7051, 0.9375, 0.7051, 0.9375, 1.0, 0.9062, 1.0, 0.9062, 0.7051, 0.9062, 0.7051, 0.9062, 1.0, 0.875, 1.0, 0.875, 0.7051, 0.875, 1.0, 0.8438, 1.0, 0.8438, 0.7051, 0.875, 0.7051, 0.8438, 1.0, 0.8125, 1.0, 0.8125, 0.7051, 0.8438, 0.7051, 0.8125, 1.0, 0.7812, 1.0, 0.7812, 0.7051, 0.8125, 0.7051, 0.7812, 1.0, 0.75, 1.0, 0.75, 0.7051, 0.7812, 0.7051, 0.75, 1.0, 0.7188, 1.0, 0.7188, 0.7051, 0.75, 0.7051, 0.7188, 1.0, 0.6875, 1.0, 0.6875, 0.7051, 0.7188, 0.7051, 0.6875, 1.0, 0.6562, 1.0, 0.6562, 0.7051, 0.6875, 0.7051, 0.6562, 1.0, 0.625, 1.0, 0.625, 0.7051, 0.6562, 0.7051, 0.625, 1.0, 0.5938, 1.0, 0.5938, 0.7051, 0.625, 0.7051, 0.5938, 1.0, 0.5625, 1.0, 0.5625, 0.7051, 0.5938, 0.7051, 0.5625, 1.0, 0.5312, 1.0, 0.5312, 0.7051, 0.5625, 0.7051, 0.5312, 1.0, 0.5, 1.0, 0.5, 0.7051, 0.5312, 0.7051, 0.5, 1.0, 0.4688, 1.0, 0.4688, 0.7051, 0.5, 0.7051, 0.4688, 1.0, 0.4375, 1.0, 0.4375, 0.7051, 0.4688, 0.7051, 0.4375, 1.0, 0.4062, 1.0, 0.4062, 0.7051, 0.4375, 0.7051, 0.4062, 1.0, 0.375, 1.0, 0.375, 0.7051, 0.4062, 0.7051, 0.375, 0.7051, 0.375, 1.0, 0.3438, 1.0, 0.3438, 0.7051, 0.3438, 0.7051, 0.3438, 1.0, 0.3125, 1.0, 0.3125, 0.7051, 0.3125, 0.7051, 0.3125, 1.0, 0.2812, 1.0, 0.2812, 0.7051, 0.2812, 0.7051, 0.2812, 1.0, 0.25, 1.0, 0.25, 0.7051, 0.25, 0.7051, 0.25, 1.0, 0.2188, 1.0, 0.2188, 0.7051, 0.2188, 0.7051, 0.2188, 1.0, 0.1875, 1.0, 0.1875, 0.7051, 0.1875, 0.7051, 0.1875, 1.0, 0.1562, 1.0, 0.1562, 0.7051, 0.1562, 0.7051, 0.1562, 1.0, 0.125, 1.0, 0.125, 0.7051, 0.125, 0.7051, 0.125, 1.0, 0.09375, 1.0, 0.09375, 0.7051, 0.09375, 0.7051, 0.09375, 1.0, 0.0625, 1.0, 0.0625, 0.7051, 0.49, 0.25, 0.4854, 0.2968, 0.4717, 0.3418, 0.4496, 0.3833, 0.4197, 0.4197, 0.3833, 0.4496, 0.3418, 0.4717, 0.2968, 0.4854, 0.25, 0.49, 0.2032, 0.4854, 0.1582, 0.4717, 0.1167, 0.4496, 0.08029, 0.4197, 0.05045, 0.3833, 0.02827, 0.3418, 0.01461, 0.2968, 0.01, 0.25, 0.01461, 0.2032, 0.02827, 0.1582, 0.05045, 0.1167, 0.08029, 0.08029, 0.1167, 0.05045, 0.1582, 0.02827, 0.2032, 0.01461, 0.25, 0.01, 0.2968, 0.01461, 0.3418, 0.02827, 0.3833, 0.05045, 0.4197, 0.08029, 0.4496, 0.1167, 0.4717, 0.1582, 0.4854, 0.2032, 0.0625, 0.7051, 0.0625, 1.0, 0.03125, 1.0, 0.03125, 0.7051, 0.03125, 0.7051, 0.03125, 1.0, 0.0, 1.0, 0.0, 0.7051, 0.3126, 0.4011, 0.3418, 0.4717, 0.2968, 0.4854, 0.25, 0.49, 0.2032, 0.4854, 0.1582, 0.4717, 0.1167, 0.4496, 0.08029, 0.4197, 0.05045, 0.3833, 0.02827, 0.3418, 0.01461, 0.2968, 0.01, 0.25, 0.01461, 0.2032, 0.02827, 0.1582, 0.05045, 0.1167, 0.08029, 0.08029, 0.1167, 0.05045, 0.1582, 0.02827, 0.2032, 0.01461, 0.25, 0.01, 0.2968, 0.01461, 0.3418, 0.02827, 0.3833, 0.05045, 0.4197, 0.08029, 0.4496, 0.1167, 0.4717, 0.1582, 0.4011, 0.1874, 0.386, 0.1591, 0.3657, 0.1343, 0.3409, 0.114, 0.3126, 0.09887, 0.2819, 0.08956, 0.25, 0.08641, 0.2181, 0.08956, 0.1874, 0.09887, 0.1591, 0.114, 0.1343, 0.1343, 0.114, 0.1591, 0.09887, 0.1874, 0.08956, 0.2181, 0.08641, 0.25, 0.08956, 0.2819, 0.09887, 0.3126, 0.114, 0.3409, 0.1343, 0.3657, 0.1591, 0.386, 0.1874, 0.4011, 0.2181, 0.4104, 0.25, 0.4136, 0.2819, 0.4104, 0.4011, 0.1874, 0.4717, 0.1582, 0.4854, 0.2032, 0.49, 0.25, 0.4854, 0.2968, 0.4717, 0.3418, 0.4496, 0.3833, 0.4197, 0.4197, 0.3833, 0.4496, 0.3418, 0.4717, 0.3126, 0.4011, 0.3409, 0.386, 0.3657, 0.3657, 0.386, 0.3409, 0.4011, 0.3126, 0.4104, 0.2819, 0.4136, 0.25, 0.4104, 0.2181])
me_cylinder_001.materials.append(mat_material_002)
me_cylinder_001.materials.append(mat_material_001)
me_cylinder_001.use_remesh_fix_poles = True
me_cylinder_001.use_remesh_preserve_attributes = False
me_cylinder_001.use_mirror_vertex_groups = False
me_cylinder_001.update()
arm_armature_009 = bpy.data.armatures.new('Armature.009')  # bones are not reproduced

# ---- objects
ob_cylinder_001 = bpy.data.objects.new('Cylinder.001', me_cylinder_001)
ob_armature = bpy.data.objects.new('Armature', arm_armature_009)

# ---- transforms, parenting, visibility, modifiers, constraints
ob_cylinder_001.parent = ob_armature
ob_cylinder_001.location = (0.0, 0.0, 14.63)
ob_cylinder_001.scale = (0.9199, 0.9199, 4.0)
ob_cylinder_001.lineart.crease_threshold = 0.0
_vg = ob_cylinder_001.vertex_groups.new(name='Bone')
for _i, _w in zip([0, 1, 2, 3, 4, 5, 6, 7, 8, 9, 10, 11, 12, 13, 14, 15, 16, 17, 18, 19, 20, 21, 22, 23, 24, 25, 26, 27, 28, 29, 30, 31, 128, 129, 130, 131, 132, 133, 134, 135, 136, 137, 138, 139, 140, 141, 142, 143, 144, 145, 146, 147, 148, 149, 150, 151, 152, 153, 154, 155, 156, 157, 158, 159, 160, 161, 162, 163, 164, 165, 166, 167, 168, 169, 170, 171, 172, 173, 174, 175, 176, 177, 178, 179, 180, 181, 182, 183, 184, 185, 186, 187, 188, 189, 190, 191, 192, 193, 194, 195, 196, 197, 198, 199, 200, 201, 202, 203, 204, 205, 206, 207, 208, 209, 210, 211, 212, 213, 214, 215, 216, 217, 218, 219, 220, 221, 222, 223, 224, 225, 226, 227, 228, 229, 230, 231, 232, 233, 234, 235, 236, 237, 238, 239, 240, 241, 242, 243, 244, 245, 246, 247, 248, 249, 250, 251, 252, 253, 254, 255], [0.2718, 0.2752, 0.2775, 0.2775, 0.2765, 0.2772, 0.2768, 0.2741, 0.2703, 0.2731, 0.2749, 0.2743, 0.2727, 0.2737, 0.2736, 0.2712, 0.2677, 0.27, 0.2712, 0.27, 0.2678, 0.2697, 0.2704, 0.2689, 0.2662, 0.2701, 0.2729, 0.2733, 0.2728, 0.2747, 0.2757, 0.2743, 0.9922, 0.5273, 0.9923, 0.5106, 0.9924, 0.5376, 0.9923, 0.5109, 0.9921, 0.5279, 0.9923, 0.5109, 0.9924, 0.5377, 0.9923, 0.5107, 0.9922, 0.5275, 0.9923, 0.5102, 0.9924, 0.5365, 0.9923, 0.5099, 0.9922, 0.5269, 0.9924, 0.5098, 0.9925, 0.5363, 0.9924, 0.5096, 0.9923, 0.5265, 0.9923, 0.5092, 0.9925, 0.5355, 0.9925, 0.5089, 0.9924, 0.5258, 0.9923, 0.5085, 0.9924, 0.5347, 0.9925, 0.5084, 0.9925, 0.5257, 0.9924, 0.5087, 0.9924, 0.5353, 0.9924, 0.509, 0.9923, 0.5263, 0.9924, 0.5094, 0.9925, 0.5361, 0.9924, 0.5099, 0.9912, 0.5807, 0.9913, 0.5813, 0.9912, 0.5826, 0.9912, 0.5837, 0.586, 0.581, 0.5839, 0.9913, 0.5859, 0.9913, 0.5825, 0.5854, 0.5842, 0.583, 0.5855, 0.9912, 0.9914, 0.5827, 0.5782, 0.5803, 0.9912, 0.5808, 0.5796, 0.5813, 0.5803, 0.5769, 0.5836, 0.9912, 0.9915, 0.9913, 0.5813, 0.5792, 0.5819, 0.5824, 0.9914, 0.5841, 0.9912, 0.9912, 0.9913, 0.5823, 0.5825, 0.9913, 0.9912, 0.5836, 0.5823, 0.58, 0.9913, 0.9914, 0.9913, 0.9913, 0.9912, 0.9912, 0.9913, 0.9912, 0.9912, 0.9912, 0.9912, 0.9913, 0.9914, 0.9913]): _vg.add([_i], _w, 'REPLACE')
_vg = ob_cylinder_001.vertex_groups.new(name='Bone.001')
for _i, _w in zip([0, 1, 2, 3, 4, 5, 6, 7, 8, 9, 10, 11, 12, 13, 14, 15, 16, 17, 18, 19, 20, 21, 22, 23, 24, 25, 26, 27, 28, 29, 30, 31, 32, 33, 34, 35, 36, 37, 38, 39, 40, 41, 42, 43, 44, 45, 46, 47, 48, 49, 50, 51, 52, 53, 54, 55, 56, 57, 58, 59, 60, 61, 62, 63, 64, 65, 66, 67, 68, 69, 70, 71, 72, 73, 74, 75, 76, 77, 78, 79, 80, 81, 82, 83, 84, 85, 86, 87, 88, 89, 90, 91, 92, 93, 94, 95, 96, 97, 98, 99, 100, 101, 102, 103, 104, 105, 106, 107, 108, 109, 110, 111, 112, 113, 114, 115, 116, 117, 118, 119, 120, 121, 122, 123, 124, 125, 126, 127, 129, 131, 133, 135, 137, 139, 141, 143, 145, 147, 149, 151, 153, 155, 157, 159, 161, 163, 165, 167, 169, 171, 173, 175, 177, 179, 181, 183, 185, 187, 189, 191, 193, 195, 197, 199, 200, 201, 202, 204, 206, 207, 208, 209, 210, 213, 214, 215, 217, 218, 219, 220, 221, 222, 226, 227, 228, 229, 231, 235, 236, 239, 240, 241, 256, 257, 258, 259, 260, 261, 262, 263, 264, 265, 266, 267, 268, 269, 270, 271, 272, 273, 274, 275, 276, 277, 278, 279, 280, 281, 282, 283, 284, 285, 286, 287], [0.7282, 0.7248, 0.7225, 0.7225, 0.7235, 0.7228, 0.7232, 0.7259, 0.7297, 0.7269, 0.7251, 0.7257, 0.7273, 0.7263, 0.7264, 0.7288, 0.7323, 0.73, 0.7288, 0.73, 0.7322, 0.7303, 0.7296, 0.7311, 0.7338, 0.7299, 0.7271, 0.7267, 0.7272, 0.7253, 0.7243, 0.7257, 1.0, 0.9949, 1.0, 0.9947, 1.0, 0.9946, 1.0, 0.9948, 1.0, 0.9949, 1.0, 0.9948, 1.0, 0.9946, 1.0, 0.9947, 1.0, 0.9949, 1.0, 0.9947, 1.0, 0.9946, 1.0, 0.9947, 1.0, 0.9949, 1.0, 0.9947, 1.0, 0.9946, 1.0, 0.9947, 1.0, 0.9949, 1.0, 0.9947, 1.0, 0.9945, 1.0, 0.9947, 1.0, 0.9949, 1.0, 0.9947, 1.0, 0.9946, 1.0, 0.9947, 1.0, 0.9949, 1.0, 0.9947, 1.0, 0.9945, 1.0, 0.9947, 1.0, 0.9948, 1.0, 0.9947, 1.0, 0.9945, 1.0, 0.9947, 0.9917, 0.9916, 0.9916, 0.9916, 0.9916, 0.9916, 0.9916, 0.9916, 0.9916, 0.9917, 0.9917, 0.9916, 0.9916, 0.9917, 0.9916, 0.9916, 0.9916, 0.9917, 0.9916, 0.9916, 0.9917, 0.9916, 0.9916, 0.9916, 0.9916, 0.9916, 0.9916, 0.9916, 0.9917, 0.9916, 0.9916, 0.9916, 0.4727, 0.4894, 0.4624, 0.4891, 0.4721, 0.4891, 0.4623, 0.4893, 0.4725, 0.4898, 0.4635, 0.4901, 0.4731, 0.4902, 0.4637, 0.4904, 0.4735, 0.4908, 0.4645, 0.4911, 0.4742, 0.4915, 0.4653, 0.4916, 0.4743, 0.4913, 0.4647, 0.491, 0.4737, 0.4906, 0.4639, 0.4901, 0.4193, 0.4187, 0.4174, 0.4163, 0.414, 0.419, 0.4161, 0.4141, 0.4175, 0.4146, 0.4158, 0.417, 0.4145, 0.4173, 0.4218, 0.4197, 0.4192, 0.4204, 0.4187, 0.4197, 0.4231, 0.4164, 0.4187, 0.4208, 0.4181, 0.4176, 0.4159, 0.4177, 0.4175, 0.4164, 0.4177, 0.42, 0.2893, 0.2864, 0.2891, 0.2908, 0.2903, 0.2888, 0.2901, 0.2902, 0.2882, 0.285, 0.2883, 0.2906, 0.2906, 0.2896, 0.2912, 0.2918, 0.2901, 0.2874, 0.2904, 0.2923, 0.292, 0.2904, 0.2914, 0.2913, 0.289, 0.2856, 0.2887, 0.2908, 0.2906, 0.2894, 0.2908, 0.2912]): _vg.add([_i], _w, 'REPLACE')
_vg = ob_cylinder_001.vertex_groups.new(name='Bone.002')
for _i, _w in zip([256, 257, 258, 259, 260, 261, 262, 263, 264, 265, 266, 267, 268, 269, 270, 271, 272, 273, 274, 275, 276, 277, 278, 279, 280, 281, 282, 283, 284, 285, 286, 287, 288, 289, 290, 291, 292, 293, 294, 295, 296, 297, 298, 299, 300, 301, 302, 303, 304, 305, 306, 307, 308, 309, 310, 311, 312, 313, 314, 315, 316, 317, 318, 319, 320, 321, 322, 323, 324, 325, 326, 327, 328, 329, 330, 331, 332, 333, 334, 335, 336, 337, 338, 339, 340, 341, 342, 343, 344, 345, 346, 347, 348, 349, 350, 351, 352, 353, 354, 355, 356, 357, 358, 359, 360, 361, 362, 363, 364, 365, 366, 367, 368, 369, 370, 371, 372, 373, 374, 375, 376, 377, 378, 379, 380, 381, 382, 383], [0.7107, 0.7136, 0.7109, 0.7092, 0.7097, 0.7111, 0.7099, 0.7098, 0.7118, 0.715, 0.7117, 0.7094, 0.7094, 0.7104, 0.7088, 0.7082, 0.7099, 0.7126, 0.7096, 0.7077, 0.708, 0.7096, 0.7086, 0.7087, 0.711, 0.7144, 0.7112, 0.7092, 0.7094, 0.7106, 0.7092, 0.7088, 0.9999, 0.9905, 0.9999, 0.9901, 0.9999, 0.9896, 0.9999, 0.9901, 0.9999, 0.9905, 0.9999, 0.9907, 0.9999, 0.9908, 0.9999, 0.9907, 0.9999, 0.9905, 0.9999, 0.9901, 0.9999, 0.9896, 0.9999, 0.9901, 0.9999, 0.9904, 0.9999, 0.9906, 0.9999, 0.9907, 0.9999, 0.9906, 0.9999, 0.9904, 0.9999, 0.9901, 0.9999, 0.9896, 0.9999, 0.9901, 0.9999, 0.9904, 0.9999, 0.9906, 0.9999, 0.9907, 0.9999, 0.9906, 0.9999, 0.9904, 0.9999, 0.9901, 0.9999, 0.9896, 0.9999, 0.9901, 0.9999, 0.9904, 0.9999, 0.9907, 0.9999, 0.9907, 0.9999, 0.9907, 0.9883, 0.9881, 0.9881, 0.9882, 0.9881, 0.9885, 0.9881, 0.9887, 0.9883, 0.9885, 0.9885, 0.9883, 0.9887, 0.9881, 0.9885, 0.9881, 0.9883, 0.9881, 0.9881, 0.9883, 0.9881, 0.9885, 0.9881, 0.9887, 0.9883, 0.9885, 0.9885, 0.9887, 0.9885, 0.9883, 0.9881, 0.988]): _vg.add([_i], _w, 'REPLACE')
_m = ob_cylinder_001.modifiers.new('Armature', 'ARMATURE')
_m.object = ob_armature
ob_armature.location = (0.0, 0.0, 0.0)
ob_armature.show_in_front = True
ob_armature.lineart.crease_threshold = 0.0

# ---- collection membership
col_collection.objects.link(ob_cylinder_001)
col_collection.objects.link(ob_armature)

# ---- scene / render settings (as saved in the file)
scene.frame_start = 1; scene.frame_end = 250; scene.frame_set(1)
scene.render.engine = 'BLENDER_EEVEE_NEXT'
scene.cycles.use_denoising = False
scene.cycles.samples = 128
scene.cycles.sampling_pattern = 'TABULATED_SOBOL'
scene.cycles.use_adaptive_sampling = False
scene.cycles.use_light_tree = False
scene.view_settings.view_transform = 'Filmic'
bpy.context.view_layer.update()

# ---- added for rendering (the .blend has no active camera and no usable light): camera, sun
cam_auto = bpy.data.cameras.new('AutoCamera')
cam_auto.lens = 50.0
cam_auto.sensor_width = 36.0
cam_auto.clip_end = 1000.0
ob_auto_camera = bpy.data.objects.new('AutoCamera', cam_auto)
scene.collection.objects.link(ob_auto_camera)
ob_auto_camera.location = (23.124, -27.7489, 31.1162)
ob_auto_camera.rotation_euler = (1.09748, -7.21219e-08, 0.694738)
scene.camera = ob_auto_camera
light_auto_sun = bpy.data.lights.new('AutoSun', 'SUN')
light_auto_sun.energy = 3.0
light_auto_sun.angle = 0.0523599
ob_auto_sun = bpy.data.objects.new('AutoSun', light_auto_sun)
scene.collection.objects.link(ob_auto_sun)
ob_auto_sun.rotation_euler = (0.872665, 0.174533, 0.523599)
bpy.context.view_layer.update()
